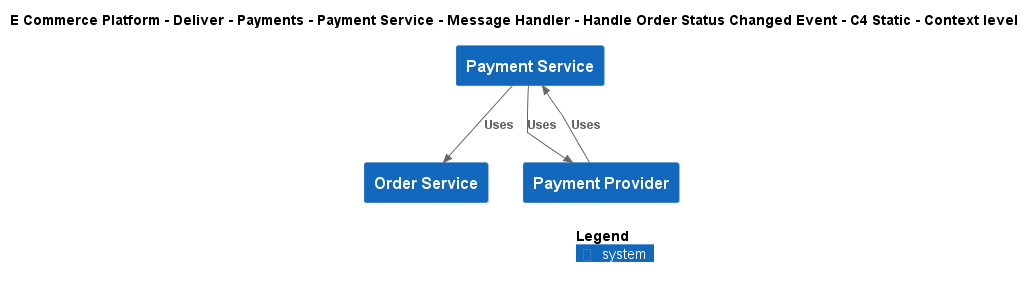

The diagram above was rendered by PlantUML. Its source (embedded in the PNG):
@startuml
!include ..\..\..\..\..\..\..\..\..\.c4s\C4_Context.puml

AddElementTag("c4interflow:lifecycle:new", $bgColor=green, $fontColor=#ffffff, $borderColor=green, $shadowing="False")
AddElementTag("c4interflow:lifecycle:changed", $bgColor=orange, $fontColor=#ffffff, $borderColor=orange, $shadowing="False")
AddElementTag("c4interflow:lifecycle:removed", $bgColor=red, $fontColor=#ffffff, $borderColor=red, $shadowing="False")

AddRelTag("c4interflow:lifecycle:new", $textColor=green, $lineColor=green)
AddRelTag("c4interflow:lifecycle:changed", $textColor=orange, $lineColor=orange)
AddRelTag("c4interflow:lifecycle:removed", $textColor=red, $lineColor=red)

SHOW_PERSON_PORTRAIT()
LAYOUT_TOP_DOWN()

skinparam linetype polyline

title E Commerce Platform - Deliver - Payments - Payment Service - Message Handler - Handle Order Status Changed Event - C4 Static - Context level

System(ECommercePlatform.Deliver.Payments.SoftwareSystems.PaymentService, "Payment Service", "")
System(ECommercePlatform.GenerateDemand.OrderManagement.SoftwareSystems.OrderService, "Order Service", "")
System(ECommercePlatform.Deliver.Payments.SoftwareSystems.PaymentProvider, "Payment Provider", "")

Rel(ECommercePlatform.Deliver.Payments.SoftwareSystems.PaymentService, ECommercePlatform.GenerateDemand.OrderManagement.SoftwareSystems.OrderService, "Uses")
Rel(ECommercePlatform.Deliver.Payments.SoftwareSystems.PaymentService, ECommercePlatform.Deliver.Payments.SoftwareSystems.PaymentProvider, "Uses")
Rel(ECommercePlatform.Deliver.Payments.SoftwareSystems.PaymentProvider, ECommercePlatform.Deliver.Payments.SoftwareSystems.PaymentService, "Uses")


SHOW_LEGEND()
@enduml